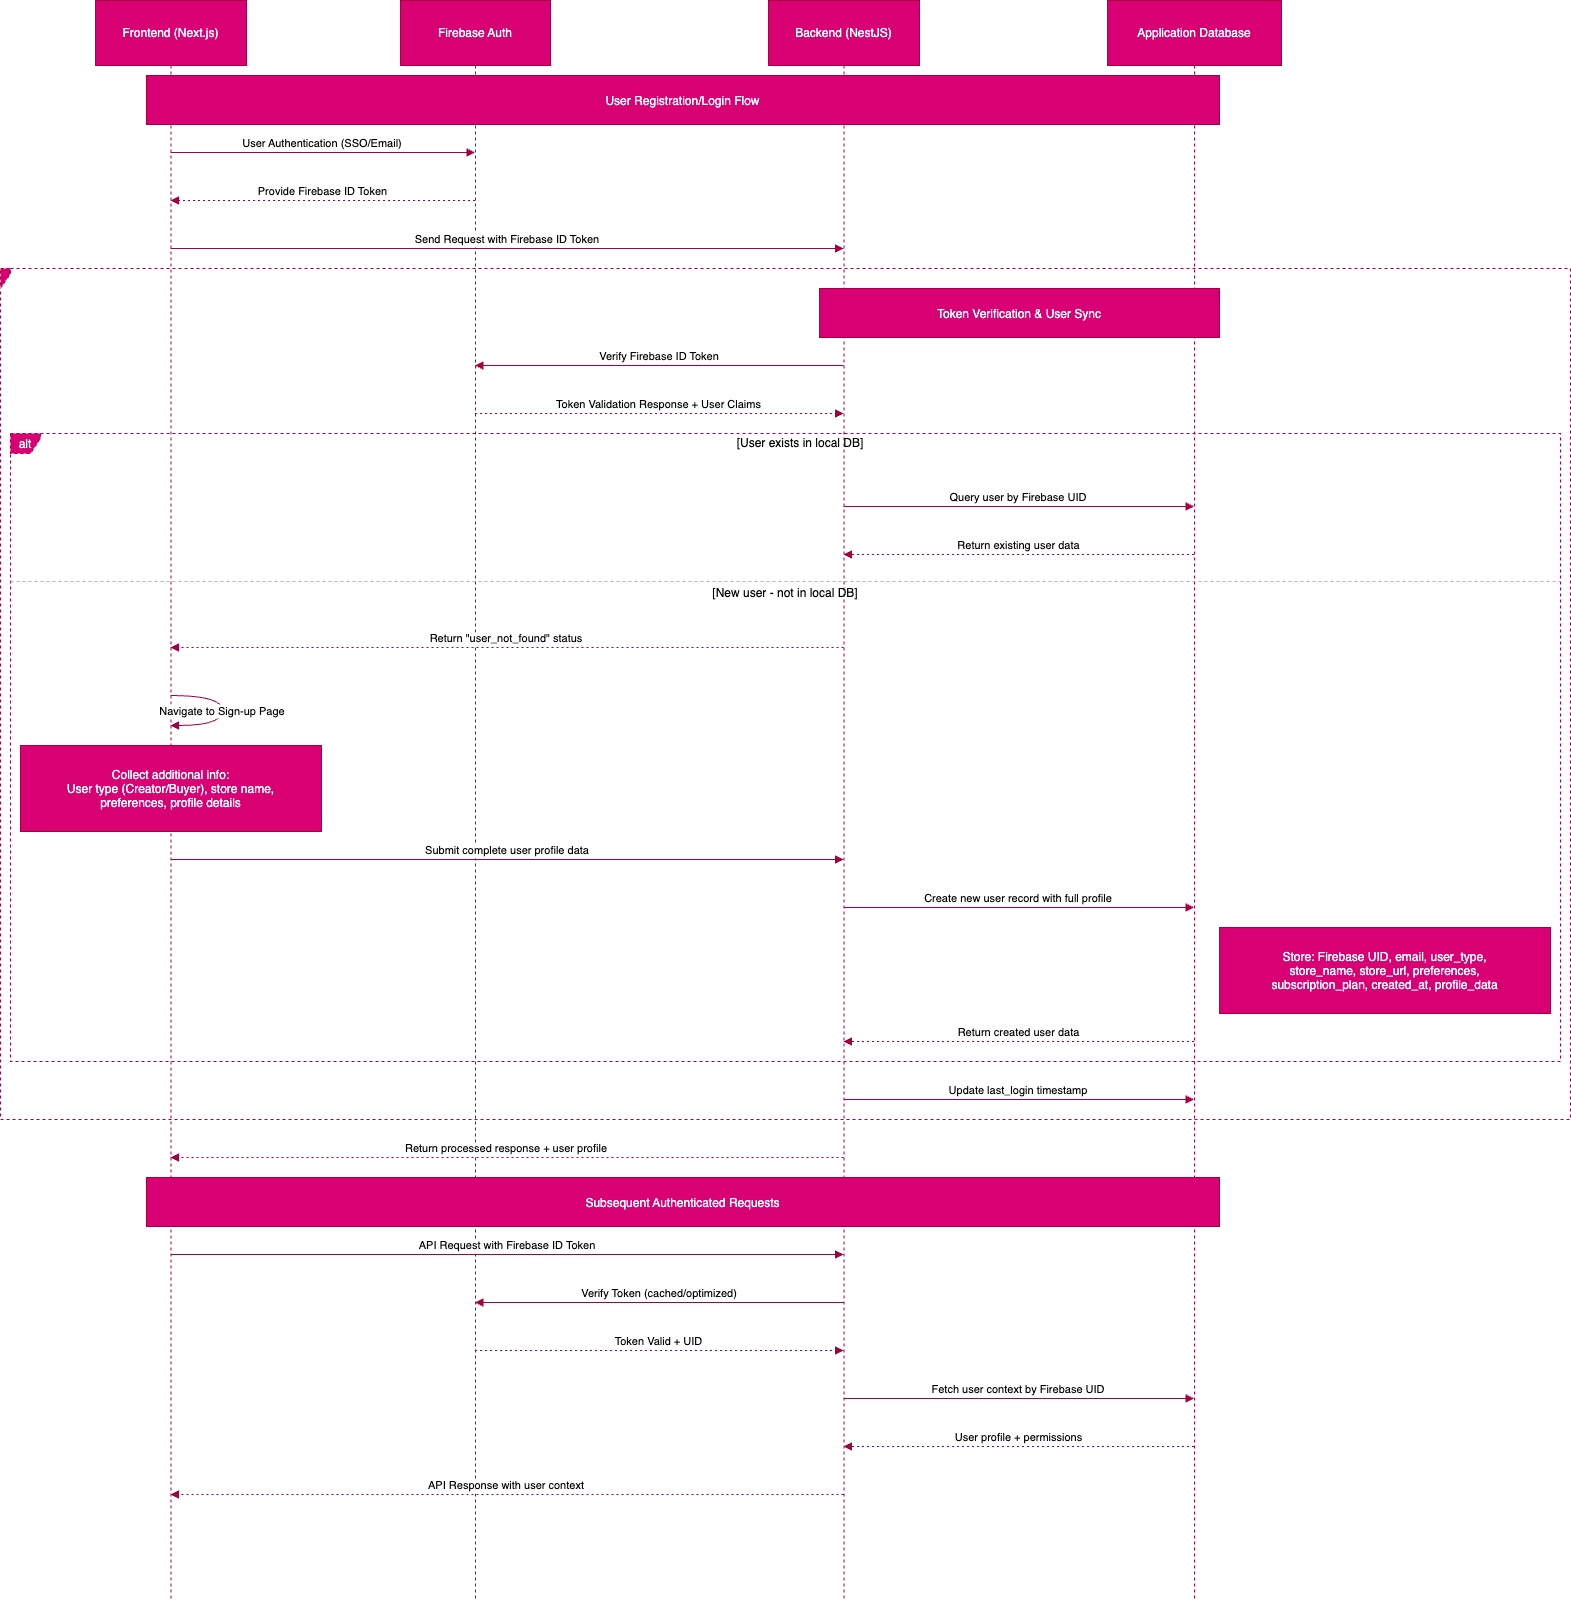

The diagram above was exported from draw.io. Its source (the exported page's mxGraphModel, read from the mxfile embedded in the PNG):
<mxGraphModel dx="946" dy="653" grid="1" gridSize="10" guides="1" tooltips="1" connect="1" arrows="1" fold="1" page="1" pageScale="1" pageWidth="850" pageHeight="1100" math="0" shadow="0">
  <root>
    <mxCell id="0" />
    <mxCell id="1" parent="0" />
    <mxCell id="rxVvc92pjMFPwK98c_nZ-1" value="Frontend (Next.js)" style="shape=umlLifeline;perimeter=lifelinePerimeter;whiteSpace=wrap;container=1;dropTarget=0;collapsible=0;recursiveResize=0;outlineConnect=0;portConstraint=eastwest;newEdgeStyle={&quot;edgeStyle&quot;:&quot;elbowEdgeStyle&quot;,&quot;elbow&quot;:&quot;vertical&quot;,&quot;curved&quot;:0,&quot;rounded&quot;:0};size=65;fillColor=#d80073;fontColor=#ffffff;strokeColor=#A50040;" parent="1" vertex="1">
      <mxGeometry x="115" y="20" width="151" height="1599" as="geometry" />
    </mxCell>
    <mxCell id="rxVvc92pjMFPwK98c_nZ-2" value="Firebase Auth" style="shape=umlLifeline;perimeter=lifelinePerimeter;whiteSpace=wrap;container=1;dropTarget=0;collapsible=0;recursiveResize=0;outlineConnect=0;portConstraint=eastwest;newEdgeStyle={&quot;edgeStyle&quot;:&quot;elbowEdgeStyle&quot;,&quot;elbow&quot;:&quot;vertical&quot;,&quot;curved&quot;:0,&quot;rounded&quot;:0};size=65;fillColor=#d80073;fontColor=#ffffff;strokeColor=#A50040;" parent="1" vertex="1">
      <mxGeometry x="420" y="20" width="150" height="1599" as="geometry" />
    </mxCell>
    <mxCell id="rxVvc92pjMFPwK98c_nZ-3" value="Backend (NestJS)" style="shape=umlLifeline;perimeter=lifelinePerimeter;whiteSpace=wrap;container=1;dropTarget=0;collapsible=0;recursiveResize=0;outlineConnect=0;portConstraint=eastwest;newEdgeStyle={&quot;edgeStyle&quot;:&quot;elbowEdgeStyle&quot;,&quot;elbow&quot;:&quot;vertical&quot;,&quot;curved&quot;:0,&quot;rounded&quot;:0};size=65;fillColor=#d80073;fontColor=#ffffff;strokeColor=#A50040;" parent="1" vertex="1">
      <mxGeometry x="788" y="20" width="151" height="1599" as="geometry" />
    </mxCell>
    <mxCell id="rxVvc92pjMFPwK98c_nZ-4" value="Application Database" style="shape=umlLifeline;perimeter=lifelinePerimeter;whiteSpace=wrap;container=1;dropTarget=0;collapsible=0;recursiveResize=0;outlineConnect=0;portConstraint=eastwest;newEdgeStyle={&quot;edgeStyle&quot;:&quot;elbowEdgeStyle&quot;,&quot;elbow&quot;:&quot;vertical&quot;,&quot;curved&quot;:0,&quot;rounded&quot;:0};size=65;fillColor=#d80073;fontColor=#ffffff;strokeColor=#A50040;" parent="1" vertex="1">
      <mxGeometry x="1127" y="20" width="174" height="1599" as="geometry" />
    </mxCell>
    <mxCell id="rxVvc92pjMFPwK98c_nZ-5" value="alt" style="shape=umlFrame;dashed=1;pointerEvents=0;dropTarget=0;strokeColor=#A50040;height=20;width=30;fillColor=#d80073;fontColor=#ffffff;" parent="1" vertex="1">
      <mxGeometry x="30" y="453" width="1550" height="628" as="geometry" />
    </mxCell>
    <mxCell id="rxVvc92pjMFPwK98c_nZ-6" value="[User exists in local DB]" style="text;strokeColor=none;fillColor=none;align=center;verticalAlign=middle;whiteSpace=wrap;" parent="rxVvc92pjMFPwK98c_nZ-5" vertex="1">
      <mxGeometry x="30" width="1520" height="20" as="geometry" />
    </mxCell>
    <mxCell id="rxVvc92pjMFPwK98c_nZ-7" value="[New user - not in local DB]" style="shape=line;dashed=1;whiteSpace=wrap;verticalAlign=top;labelPosition=center;verticalLabelPosition=middle;align=center;strokeColor=#B3B3B3;" parent="rxVvc92pjMFPwK98c_nZ-5" vertex="1">
      <mxGeometry y="146" width="1550" height="4" as="geometry" />
    </mxCell>
    <mxCell id="rxVvc92pjMFPwK98c_nZ-8" value="" style="shape=umlFrame;dashed=1;pointerEvents=0;dropTarget=0;strokeColor=#A50040;height=20;width=0;fillColor=#d80073;fontColor=#ffffff;" parent="1" vertex="1">
      <mxGeometry x="20" y="288" width="1570" height="851" as="geometry" />
    </mxCell>
    <mxCell id="rxVvc92pjMFPwK98c_nZ-9" value="" style="text;strokeColor=none;fillColor=none;align=center;verticalAlign=middle;whiteSpace=wrap;" parent="rxVvc92pjMFPwK98c_nZ-8" vertex="1">
      <mxGeometry width="1570" height="20" as="geometry" />
    </mxCell>
    <mxCell id="rxVvc92pjMFPwK98c_nZ-10" value="User Authentication (SSO/Email)" style="verticalAlign=bottom;edgeStyle=elbowEdgeStyle;elbow=vertical;curved=0;rounded=0;endArrow=block;fillColor=#d80073;strokeColor=#A50040;" parent="1" source="rxVvc92pjMFPwK98c_nZ-1" target="rxVvc92pjMFPwK98c_nZ-2" edge="1">
      <mxGeometry relative="1" as="geometry">
        <Array as="points">
          <mxPoint x="351" y="172" />
        </Array>
      </mxGeometry>
    </mxCell>
    <mxCell id="rxVvc92pjMFPwK98c_nZ-11" value="Provide Firebase ID Token" style="verticalAlign=bottom;edgeStyle=elbowEdgeStyle;elbow=vertical;curved=0;rounded=0;dashed=1;dashPattern=2 3;endArrow=block;fillColor=#d80073;strokeColor=#A50040;" parent="1" source="rxVvc92pjMFPwK98c_nZ-2" target="rxVvc92pjMFPwK98c_nZ-1" edge="1">
      <mxGeometry relative="1" as="geometry">
        <Array as="points">
          <mxPoint x="354" y="220" />
        </Array>
      </mxGeometry>
    </mxCell>
    <mxCell id="rxVvc92pjMFPwK98c_nZ-12" value="Send Request with Firebase ID Token" style="verticalAlign=bottom;edgeStyle=elbowEdgeStyle;elbow=vertical;curved=0;rounded=0;endArrow=block;fillColor=#d80073;strokeColor=#A50040;" parent="1" source="rxVvc92pjMFPwK98c_nZ-1" target="rxVvc92pjMFPwK98c_nZ-3" edge="1">
      <mxGeometry relative="1" as="geometry">
        <Array as="points">
          <mxPoint x="536" y="268" />
        </Array>
      </mxGeometry>
    </mxCell>
    <mxCell id="rxVvc92pjMFPwK98c_nZ-13" value="Verify Firebase ID Token" style="verticalAlign=bottom;edgeStyle=elbowEdgeStyle;elbow=vertical;curved=0;rounded=0;endArrow=block;fillColor=#d80073;strokeColor=#A50040;" parent="1" source="rxVvc92pjMFPwK98c_nZ-3" target="rxVvc92pjMFPwK98c_nZ-2" edge="1">
      <mxGeometry relative="1" as="geometry">
        <Array as="points">
          <mxPoint x="691" y="385" />
        </Array>
      </mxGeometry>
    </mxCell>
    <mxCell id="rxVvc92pjMFPwK98c_nZ-14" value="Token Validation Response + User Claims" style="verticalAlign=bottom;edgeStyle=elbowEdgeStyle;elbow=vertical;curved=0;rounded=0;dashed=1;dashPattern=2 3;endArrow=block;fillColor=#d80073;strokeColor=#A50040;" parent="1" source="rxVvc92pjMFPwK98c_nZ-2" target="rxVvc92pjMFPwK98c_nZ-3" edge="1">
      <mxGeometry relative="1" as="geometry">
        <Array as="points">
          <mxPoint x="688" y="433" />
        </Array>
      </mxGeometry>
    </mxCell>
    <mxCell id="rxVvc92pjMFPwK98c_nZ-15" value="Query user by Firebase UID" style="verticalAlign=bottom;edgeStyle=elbowEdgeStyle;elbow=vertical;curved=0;rounded=0;endArrow=block;fillColor=#d80073;strokeColor=#A50040;" parent="1" source="rxVvc92pjMFPwK98c_nZ-3" target="rxVvc92pjMFPwK98c_nZ-4" edge="1">
      <mxGeometry relative="1" as="geometry">
        <Array as="points">
          <mxPoint x="1047" y="526" />
        </Array>
      </mxGeometry>
    </mxCell>
    <mxCell id="rxVvc92pjMFPwK98c_nZ-16" value="Return existing user data" style="verticalAlign=bottom;edgeStyle=elbowEdgeStyle;elbow=vertical;curved=0;rounded=0;dashed=1;dashPattern=2 3;endArrow=block;fillColor=#d80073;strokeColor=#A50040;" parent="1" source="rxVvc92pjMFPwK98c_nZ-4" target="rxVvc92pjMFPwK98c_nZ-3" edge="1">
      <mxGeometry relative="1" as="geometry">
        <Array as="points">
          <mxPoint x="1050" y="574" />
        </Array>
      </mxGeometry>
    </mxCell>
    <mxCell id="rxVvc92pjMFPwK98c_nZ-17" value="Return &quot;user_not_found&quot; status" style="verticalAlign=bottom;edgeStyle=elbowEdgeStyle;elbow=vertical;curved=0;rounded=0;dashed=1;dashPattern=2 3;endArrow=block;fillColor=#d80073;strokeColor=#A50040;" parent="1" source="rxVvc92pjMFPwK98c_nZ-3" target="rxVvc92pjMFPwK98c_nZ-1" edge="1">
      <mxGeometry relative="1" as="geometry">
        <Array as="points">
          <mxPoint x="539" y="667" />
        </Array>
      </mxGeometry>
    </mxCell>
    <mxCell id="rxVvc92pjMFPwK98c_nZ-18" value="Navigate to Sign-up Page" style="curved=1;endArrow=block;rounded=0;fillColor=#d80073;strokeColor=#A50040;" parent="1" source="rxVvc92pjMFPwK98c_nZ-1" target="rxVvc92pjMFPwK98c_nZ-1" edge="1">
      <mxGeometry relative="1" as="geometry">
        <Array as="points">
          <mxPoint x="242" y="715" />
          <mxPoint x="242" y="745" />
        </Array>
      </mxGeometry>
    </mxCell>
    <mxCell id="rxVvc92pjMFPwK98c_nZ-19" value="Submit complete user profile data" style="verticalAlign=bottom;edgeStyle=elbowEdgeStyle;elbow=vertical;curved=0;rounded=0;endArrow=block;fillColor=#d80073;strokeColor=#A50040;" parent="1" source="rxVvc92pjMFPwK98c_nZ-1" target="rxVvc92pjMFPwK98c_nZ-3" edge="1">
      <mxGeometry relative="1" as="geometry">
        <Array as="points">
          <mxPoint x="536" y="879" />
        </Array>
      </mxGeometry>
    </mxCell>
    <mxCell id="rxVvc92pjMFPwK98c_nZ-20" value="Create new user record with full profile" style="verticalAlign=bottom;edgeStyle=elbowEdgeStyle;elbow=vertical;curved=0;rounded=0;endArrow=block;fillColor=#d80073;strokeColor=#A50040;" parent="1" source="rxVvc92pjMFPwK98c_nZ-3" target="rxVvc92pjMFPwK98c_nZ-4" edge="1">
      <mxGeometry relative="1" as="geometry">
        <Array as="points">
          <mxPoint x="1047" y="927" />
        </Array>
      </mxGeometry>
    </mxCell>
    <mxCell id="rxVvc92pjMFPwK98c_nZ-21" value="Return created user data" style="verticalAlign=bottom;edgeStyle=elbowEdgeStyle;elbow=vertical;curved=0;rounded=0;dashed=1;dashPattern=2 3;endArrow=block;fillColor=#d80073;strokeColor=#A50040;" parent="1" source="rxVvc92pjMFPwK98c_nZ-4" target="rxVvc92pjMFPwK98c_nZ-3" edge="1">
      <mxGeometry relative="1" as="geometry">
        <Array as="points">
          <mxPoint x="1050" y="1061" />
        </Array>
      </mxGeometry>
    </mxCell>
    <mxCell id="rxVvc92pjMFPwK98c_nZ-22" value="Update last_login timestamp" style="verticalAlign=bottom;edgeStyle=elbowEdgeStyle;elbow=vertical;curved=0;rounded=0;endArrow=block;fillColor=#d80073;strokeColor=#A50040;" parent="1" source="rxVvc92pjMFPwK98c_nZ-3" target="rxVvc92pjMFPwK98c_nZ-4" edge="1">
      <mxGeometry relative="1" as="geometry">
        <Array as="points">
          <mxPoint x="1047" y="1119" />
        </Array>
      </mxGeometry>
    </mxCell>
    <mxCell id="rxVvc92pjMFPwK98c_nZ-23" value="Return processed response + user profile" style="verticalAlign=bottom;edgeStyle=elbowEdgeStyle;elbow=vertical;curved=0;rounded=0;dashed=1;dashPattern=2 3;endArrow=block;fillColor=#d80073;strokeColor=#A50040;" parent="1" source="rxVvc92pjMFPwK98c_nZ-3" target="rxVvc92pjMFPwK98c_nZ-1" edge="1">
      <mxGeometry relative="1" as="geometry">
        <Array as="points">
          <mxPoint x="539" y="1177" />
        </Array>
      </mxGeometry>
    </mxCell>
    <mxCell id="rxVvc92pjMFPwK98c_nZ-24" value="API Request with Firebase ID Token" style="verticalAlign=bottom;edgeStyle=elbowEdgeStyle;elbow=vertical;curved=0;rounded=0;endArrow=block;fillColor=#d80073;strokeColor=#A50040;" parent="1" source="rxVvc92pjMFPwK98c_nZ-1" target="rxVvc92pjMFPwK98c_nZ-3" edge="1">
      <mxGeometry relative="1" as="geometry">
        <Array as="points">
          <mxPoint x="536" y="1274" />
        </Array>
      </mxGeometry>
    </mxCell>
    <mxCell id="rxVvc92pjMFPwK98c_nZ-25" value="Verify Token (cached/optimized)" style="verticalAlign=bottom;edgeStyle=elbowEdgeStyle;elbow=vertical;curved=0;rounded=0;endArrow=block;fillColor=#d80073;strokeColor=#A50040;" parent="1" source="rxVvc92pjMFPwK98c_nZ-3" target="rxVvc92pjMFPwK98c_nZ-2" edge="1">
      <mxGeometry relative="1" as="geometry">
        <Array as="points">
          <mxPoint x="691" y="1322" />
        </Array>
      </mxGeometry>
    </mxCell>
    <mxCell id="rxVvc92pjMFPwK98c_nZ-26" value="Token Valid + UID" style="verticalAlign=bottom;edgeStyle=elbowEdgeStyle;elbow=vertical;curved=0;rounded=0;dashed=1;dashPattern=2 3;endArrow=block;fillColor=#d80073;strokeColor=#A50040;" parent="1" source="rxVvc92pjMFPwK98c_nZ-2" target="rxVvc92pjMFPwK98c_nZ-3" edge="1">
      <mxGeometry relative="1" as="geometry">
        <Array as="points">
          <mxPoint x="688" y="1370" />
        </Array>
      </mxGeometry>
    </mxCell>
    <mxCell id="rxVvc92pjMFPwK98c_nZ-27" value="Fetch user context by Firebase UID" style="verticalAlign=bottom;edgeStyle=elbowEdgeStyle;elbow=vertical;curved=0;rounded=0;endArrow=block;fillColor=#d80073;strokeColor=#A50040;" parent="1" source="rxVvc92pjMFPwK98c_nZ-3" target="rxVvc92pjMFPwK98c_nZ-4" edge="1">
      <mxGeometry relative="1" as="geometry">
        <Array as="points">
          <mxPoint x="1047" y="1418" />
        </Array>
      </mxGeometry>
    </mxCell>
    <mxCell id="rxVvc92pjMFPwK98c_nZ-28" value="User profile + permissions" style="verticalAlign=bottom;edgeStyle=elbowEdgeStyle;elbow=vertical;curved=0;rounded=0;dashed=1;dashPattern=2 3;endArrow=block;fillColor=#d80073;strokeColor=#A50040;" parent="1" source="rxVvc92pjMFPwK98c_nZ-4" target="rxVvc92pjMFPwK98c_nZ-3" edge="1">
      <mxGeometry relative="1" as="geometry">
        <Array as="points">
          <mxPoint x="1050" y="1466" />
        </Array>
      </mxGeometry>
    </mxCell>
    <mxCell id="rxVvc92pjMFPwK98c_nZ-29" value="API Response with user context" style="verticalAlign=bottom;edgeStyle=elbowEdgeStyle;elbow=vertical;curved=0;rounded=0;dashed=1;dashPattern=2 3;endArrow=block;fillColor=#d80073;strokeColor=#A50040;" parent="1" source="rxVvc92pjMFPwK98c_nZ-3" target="rxVvc92pjMFPwK98c_nZ-1" edge="1">
      <mxGeometry relative="1" as="geometry">
        <Array as="points">
          <mxPoint x="539" y="1514" />
        </Array>
      </mxGeometry>
    </mxCell>
    <mxCell id="rxVvc92pjMFPwK98c_nZ-30" value="User Registration/Login Flow" style="fillColor=#d80073;strokeColor=#A50040;fontColor=#ffffff;" parent="1" vertex="1">
      <mxGeometry x="166" y="95" width="1073" height="49" as="geometry" />
    </mxCell>
    <mxCell id="rxVvc92pjMFPwK98c_nZ-31" value="Token Verification &amp; User Sync" style="fillColor=#d80073;strokeColor=#A50040;fontColor=#ffffff;" parent="1" vertex="1">
      <mxGeometry x="839" y="308" width="400" height="49" as="geometry" />
    </mxCell>
    <mxCell id="rxVvc92pjMFPwK98c_nZ-32" value="Collect additional info:&#10;User type (Creator/Buyer), store name,&#10;preferences, profile details" style="fillColor=#d80073;strokeColor=#A50040;fontColor=#ffffff;" parent="1" vertex="1">
      <mxGeometry x="40" y="765" width="301" height="86" as="geometry" />
    </mxCell>
    <mxCell id="rxVvc92pjMFPwK98c_nZ-33" value="Store: Firebase UID, email, user_type,&#10;store_name, store_url, preferences,&#10;subscription_plan, created_at, profile_data" style="fillColor=#d80073;strokeColor=#A50040;fontColor=#ffffff;" parent="1" vertex="1">
      <mxGeometry x="1239" y="947" width="331" height="86" as="geometry" />
    </mxCell>
    <mxCell id="rxVvc92pjMFPwK98c_nZ-34" value="Subsequent Authenticated Requests" style="fillColor=#d80073;strokeColor=#A50040;fontColor=#ffffff;" parent="1" vertex="1">
      <mxGeometry x="166" y="1197" width="1073" height="49" as="geometry" />
    </mxCell>
  </root>
</mxGraphModel>